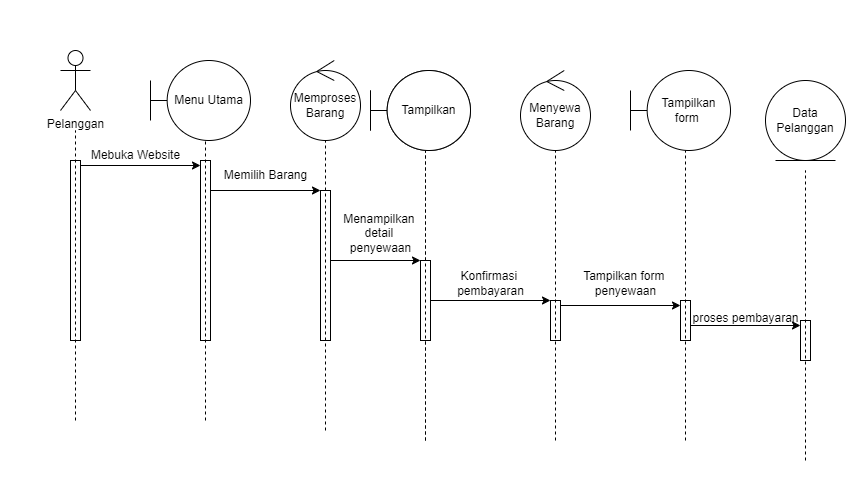

The diagram above was exported from draw.io. Its source (the exported page's mxGraphModel, read from the mxfile embedded in the PNG):
<mxGraphModel dx="744" dy="796" grid="1" gridSize="10" guides="1" tooltips="1" connect="1" arrows="1" fold="1" page="1" pageScale="1" pageWidth="850" pageHeight="1100" math="0" shadow="0">
  <root>
    <mxCell id="0" />
    <mxCell id="1" parent="0" />
    <mxCell id="tSDSFeB0LE8XT6QIrEzG-1" value="Pelanggan" style="shape=umlActor;verticalLabelPosition=bottom;verticalAlign=top;html=1;" vertex="1" parent="1">
      <mxGeometry x="80" y="170" width="30" height="60" as="geometry" />
    </mxCell>
    <mxCell id="tSDSFeB0LE8XT6QIrEzG-2" style="rounded=0;orthogonalLoop=1;jettySize=auto;html=1;exitX=1;exitY=0;exitDx=0;exitDy=5;exitPerimeter=0;entryX=0;entryY=0;entryDx=0;entryDy=5;entryPerimeter=0;" edge="1" parent="1" source="tSDSFeB0LE8XT6QIrEzG-3" target="tSDSFeB0LE8XT6QIrEzG-6">
      <mxGeometry relative="1" as="geometry">
        <mxPoint x="190" y="280" as="targetPoint" />
      </mxGeometry>
    </mxCell>
    <mxCell id="tSDSFeB0LE8XT6QIrEzG-3" value="" style="html=1;points=[[0,0,0,0,5],[0,1,0,0,-5],[1,0,0,0,5],[1,1,0,0,-5]];perimeter=orthogonalPerimeter;outlineConnect=0;targetShapes=umlLifeline;portConstraint=eastwest;newEdgeStyle={&quot;curved&quot;:0,&quot;rounded&quot;:0};" vertex="1" parent="1">
      <mxGeometry x="90" y="280" width="10" height="180" as="geometry" />
    </mxCell>
    <mxCell id="tSDSFeB0LE8XT6QIrEzG-4" value="" style="endArrow=none;dashed=1;html=1;rounded=0;" edge="1" parent="1">
      <mxGeometry width="50" height="50" relative="1" as="geometry">
        <mxPoint x="95" y="540" as="sourcePoint" />
        <mxPoint x="95" y="250" as="targetPoint" />
      </mxGeometry>
    </mxCell>
    <mxCell id="tSDSFeB0LE8XT6QIrEzG-5" style="rounded=0;orthogonalLoop=1;jettySize=auto;html=1;" edge="1" parent="1" target="tSDSFeB0LE8XT6QIrEzG-10">
      <mxGeometry relative="1" as="geometry">
        <mxPoint x="230" y="310" as="sourcePoint" />
        <mxPoint x="330" y="310" as="targetPoint" />
      </mxGeometry>
    </mxCell>
    <mxCell id="tSDSFeB0LE8XT6QIrEzG-6" value="" style="html=1;points=[[0,0,0,0,5],[0,1,0,0,-5],[1,0,0,0,5],[1,1,0,0,-5]];perimeter=orthogonalPerimeter;outlineConnect=0;targetShapes=umlLifeline;portConstraint=eastwest;newEdgeStyle={&quot;curved&quot;:0,&quot;rounded&quot;:0};" vertex="1" parent="1">
      <mxGeometry x="220" y="280" width="10" height="180" as="geometry" />
    </mxCell>
    <mxCell id="tSDSFeB0LE8XT6QIrEzG-7" value="" style="endArrow=none;dashed=1;html=1;rounded=0;" edge="1" parent="1">
      <mxGeometry width="50" height="50" relative="1" as="geometry">
        <mxPoint x="225" y="540" as="sourcePoint" />
        <mxPoint x="225" y="250" as="targetPoint" />
      </mxGeometry>
    </mxCell>
    <mxCell id="tSDSFeB0LE8XT6QIrEzG-8" value="Mebuka Website" style="text;html=1;align=center;verticalAlign=middle;resizable=0;points=[];autosize=1;strokeColor=none;fillColor=none;" vertex="1" parent="1">
      <mxGeometry x="100" y="260" width="110" height="30" as="geometry" />
    </mxCell>
    <mxCell id="tSDSFeB0LE8XT6QIrEzG-9" value="Menu Utama" style="shape=umlBoundary;whiteSpace=wrap;html=1;" vertex="1" parent="1">
      <mxGeometry x="170" y="180" width="100" height="80" as="geometry" />
    </mxCell>
    <mxCell id="tSDSFeB0LE8XT6QIrEzG-10" value="" style="html=1;points=[[0,0,0,0,5],[0,1,0,0,-5],[1,0,0,0,5],[1,1,0,0,-5]];perimeter=orthogonalPerimeter;outlineConnect=0;targetShapes=umlLifeline;portConstraint=eastwest;newEdgeStyle={&quot;curved&quot;:0,&quot;rounded&quot;:0};" vertex="1" parent="1">
      <mxGeometry x="340" y="310" width="10" height="150" as="geometry" />
    </mxCell>
    <mxCell id="tSDSFeB0LE8XT6QIrEzG-11" value="" style="endArrow=none;dashed=1;html=1;rounded=0;" edge="1" parent="1">
      <mxGeometry width="50" height="50" relative="1" as="geometry">
        <mxPoint x="345" y="550" as="sourcePoint" />
        <mxPoint x="345" y="260" as="targetPoint" />
      </mxGeometry>
    </mxCell>
    <mxCell id="tSDSFeB0LE8XT6QIrEzG-12" value="Memilih Barang" style="text;html=1;align=center;verticalAlign=middle;resizable=0;points=[];autosize=1;strokeColor=none;fillColor=none;" vertex="1" parent="1">
      <mxGeometry x="230" y="280" width="110" height="30" as="geometry" />
    </mxCell>
    <mxCell id="tSDSFeB0LE8XT6QIrEzG-13" value="Memproses Barang" style="ellipse;shape=umlControl;whiteSpace=wrap;html=1;" vertex="1" parent="1">
      <mxGeometry x="310" y="180" width="70" height="80" as="geometry" />
    </mxCell>
    <mxCell id="tSDSFeB0LE8XT6QIrEzG-14" value="" style="html=1;points=[[0,0,0,0,5],[0,1,0,0,-5],[1,0,0,0,5],[1,1,0,0,-5]];perimeter=orthogonalPerimeter;outlineConnect=0;targetShapes=umlLifeline;portConstraint=eastwest;newEdgeStyle={&quot;curved&quot;:0,&quot;rounded&quot;:0};" vertex="1" parent="1">
      <mxGeometry x="440" y="380" width="10" height="80" as="geometry" />
    </mxCell>
    <mxCell id="tSDSFeB0LE8XT6QIrEzG-15" value="" style="endArrow=none;dashed=1;html=1;rounded=0;" edge="1" parent="1">
      <mxGeometry width="50" height="50" relative="1" as="geometry">
        <mxPoint x="445" y="560" as="sourcePoint" />
        <mxPoint x="445" y="270" as="targetPoint" />
      </mxGeometry>
    </mxCell>
    <mxCell id="tSDSFeB0LE8XT6QIrEzG-16" style="rounded=0;orthogonalLoop=1;jettySize=auto;html=1;" edge="1" parent="1" source="tSDSFeB0LE8XT6QIrEzG-10">
      <mxGeometry relative="1" as="geometry">
        <mxPoint x="330" y="380" as="sourcePoint" />
        <mxPoint x="440" y="380" as="targetPoint" />
      </mxGeometry>
    </mxCell>
    <mxCell id="tSDSFeB0LE8XT6QIrEzG-17" value="Menampilkan&amp;nbsp;&lt;div&gt;detail&amp;nbsp;&lt;/div&gt;&lt;div&gt;penyewaan&lt;/div&gt;" style="text;html=1;align=center;verticalAlign=middle;resizable=0;points=[];autosize=1;strokeColor=none;fillColor=none;" vertex="1" parent="1">
      <mxGeometry x="350" y="323" width="100" height="60" as="geometry" />
    </mxCell>
    <mxCell id="tSDSFeB0LE8XT6QIrEzG-18" value="Tampilkan" style="shape=umlBoundary;whiteSpace=wrap;html=1;" vertex="1" parent="1">
      <mxGeometry x="390" y="190" width="100" height="80" as="geometry" />
    </mxCell>
    <mxCell id="tSDSFeB0LE8XT6QIrEzG-19" value="" style="shape=providedRequiredInterface;html=1;verticalLabelPosition=bottom;sketch=0;fillColor=none;strokeColor=none;" vertex="1" parent="1">
      <mxGeometry x="20" y="340" width="20" height="20" as="geometry" />
    </mxCell>
    <mxCell id="tSDSFeB0LE8XT6QIrEzG-20" value="" style="shape=providedRequiredInterface;html=1;verticalLabelPosition=bottom;sketch=0;fillColor=none;strokeColor=none;" vertex="1" parent="1">
      <mxGeometry x="250" y="590" width="20" height="20" as="geometry" />
    </mxCell>
    <mxCell id="tSDSFeB0LE8XT6QIrEzG-21" value="" style="shape=providedRequiredInterface;html=1;verticalLabelPosition=bottom;sketch=0;fillColor=none;strokeColor=none;" vertex="1" parent="1">
      <mxGeometry x="520" y="400" width="20" height="20" as="geometry" />
    </mxCell>
    <mxCell id="tSDSFeB0LE8XT6QIrEzG-22" value="" style="shape=providedRequiredInterface;html=1;verticalLabelPosition=bottom;sketch=0;fillColor=none;strokeColor=none;" vertex="1" parent="1">
      <mxGeometry x="275" y="120" width="20" height="20" as="geometry" />
    </mxCell>
    <mxCell id="tSDSFeB0LE8XT6QIrEzG-23" value="" style="html=1;points=[[0,0,0,0,5],[0,1,0,0,-5],[1,0,0,0,5],[1,1,0,0,-5]];perimeter=orthogonalPerimeter;outlineConnect=0;targetShapes=umlLifeline;portConstraint=eastwest;newEdgeStyle={&quot;curved&quot;:0,&quot;rounded&quot;:0};" vertex="1" parent="1">
      <mxGeometry x="570" y="420" width="10" height="40" as="geometry" />
    </mxCell>
    <mxCell id="tSDSFeB0LE8XT6QIrEzG-24" value="" style="endArrow=none;dashed=1;html=1;rounded=0;" edge="1" parent="1">
      <mxGeometry width="50" height="50" relative="1" as="geometry">
        <mxPoint x="575" y="560" as="sourcePoint" />
        <mxPoint x="575" y="270" as="targetPoint" />
      </mxGeometry>
    </mxCell>
    <mxCell id="tSDSFeB0LE8XT6QIrEzG-25" style="rounded=0;orthogonalLoop=1;jettySize=auto;html=1;" edge="1" parent="1">
      <mxGeometry relative="1" as="geometry">
        <mxPoint x="450" y="420" as="sourcePoint" />
        <mxPoint x="570" y="420" as="targetPoint" />
      </mxGeometry>
    </mxCell>
    <mxCell id="tSDSFeB0LE8XT6QIrEzG-26" value="Konfirmasi&amp;nbsp;&lt;div&gt;pembayaran&lt;/div&gt;" style="text;html=1;align=center;verticalAlign=middle;resizable=0;points=[];autosize=1;strokeColor=none;fillColor=none;" vertex="1" parent="1">
      <mxGeometry x="465" y="383" width="90" height="40" as="geometry" />
    </mxCell>
    <mxCell id="tSDSFeB0LE8XT6QIrEzG-27" value="Menyewa Barang" style="ellipse;shape=umlControl;whiteSpace=wrap;html=1;" vertex="1" parent="1">
      <mxGeometry x="540" y="190" width="70" height="80" as="geometry" />
    </mxCell>
    <mxCell id="tSDSFeB0LE8XT6QIrEzG-28" value="" style="html=1;points=[[0,0,0,0,5],[0,1,0,0,-5],[1,0,0,0,5],[1,1,0,0,-5]];perimeter=orthogonalPerimeter;outlineConnect=0;targetShapes=umlLifeline;portConstraint=eastwest;newEdgeStyle={&quot;curved&quot;:0,&quot;rounded&quot;:0};" vertex="1" parent="1">
      <mxGeometry x="440" y="380" width="10" height="80" as="geometry" />
    </mxCell>
    <mxCell id="tSDSFeB0LE8XT6QIrEzG-29" value="" style="endArrow=none;dashed=1;html=1;rounded=0;" edge="1" parent="1">
      <mxGeometry width="50" height="50" relative="1" as="geometry">
        <mxPoint x="445" y="560" as="sourcePoint" />
        <mxPoint x="445" y="270" as="targetPoint" />
      </mxGeometry>
    </mxCell>
    <mxCell id="tSDSFeB0LE8XT6QIrEzG-30" value="&lt;div&gt;&lt;br&gt;&lt;/div&gt;" style="text;html=1;align=center;verticalAlign=middle;resizable=0;points=[];autosize=1;strokeColor=none;fillColor=none;" vertex="1" parent="1">
      <mxGeometry x="390" y="340" width="20" height="30" as="geometry" />
    </mxCell>
    <mxCell id="tSDSFeB0LE8XT6QIrEzG-31" value="Tampilkan" style="shape=umlBoundary;whiteSpace=wrap;html=1;" vertex="1" parent="1">
      <mxGeometry x="390" y="190" width="100" height="80" as="geometry" />
    </mxCell>
    <mxCell id="tSDSFeB0LE8XT6QIrEzG-32" value="" style="html=1;points=[[0,0,0,0,5],[0,1,0,0,-5],[1,0,0,0,5],[1,1,0,0,-5]];perimeter=orthogonalPerimeter;outlineConnect=0;targetShapes=umlLifeline;portConstraint=eastwest;newEdgeStyle={&quot;curved&quot;:0,&quot;rounded&quot;:0};" vertex="1" parent="1">
      <mxGeometry x="700" y="420" width="10" height="40" as="geometry" />
    </mxCell>
    <mxCell id="tSDSFeB0LE8XT6QIrEzG-33" value="" style="endArrow=none;dashed=1;html=1;rounded=0;" edge="1" parent="1">
      <mxGeometry width="50" height="50" relative="1" as="geometry">
        <mxPoint x="705" y="560" as="sourcePoint" />
        <mxPoint x="705" y="270" as="targetPoint" />
      </mxGeometry>
    </mxCell>
    <mxCell id="tSDSFeB0LE8XT6QIrEzG-34" value="Tampilkan form&amp;nbsp;" style="shape=umlBoundary;whiteSpace=wrap;html=1;" vertex="1" parent="1">
      <mxGeometry x="650" y="190" width="100" height="80" as="geometry" />
    </mxCell>
    <mxCell id="tSDSFeB0LE8XT6QIrEzG-35" style="edgeStyle=orthogonalEdgeStyle;rounded=0;orthogonalLoop=1;jettySize=auto;html=1;curved=0;exitX=1;exitY=0;exitDx=0;exitDy=5;exitPerimeter=0;entryX=0;entryY=0;entryDx=0;entryDy=5;entryPerimeter=0;" edge="1" parent="1" source="tSDSFeB0LE8XT6QIrEzG-23" target="tSDSFeB0LE8XT6QIrEzG-32">
      <mxGeometry relative="1" as="geometry" />
    </mxCell>
    <mxCell id="tSDSFeB0LE8XT6QIrEzG-36" value="Tampilkan form&amp;nbsp;&lt;div&gt;penyewaan&lt;/div&gt;" style="text;html=1;align=center;verticalAlign=middle;resizable=0;points=[];autosize=1;strokeColor=none;fillColor=none;" vertex="1" parent="1">
      <mxGeometry x="590" y="383" width="110" height="40" as="geometry" />
    </mxCell>
    <mxCell id="tSDSFeB0LE8XT6QIrEzG-38" value="" style="html=1;points=[[0,0,0,0,5],[0,1,0,0,-5],[1,0,0,0,5],[1,1,0,0,-5]];perimeter=orthogonalPerimeter;outlineConnect=0;targetShapes=umlLifeline;portConstraint=eastwest;newEdgeStyle={&quot;curved&quot;:0,&quot;rounded&quot;:0};" vertex="1" parent="1">
      <mxGeometry x="820" y="440" width="10" height="40" as="geometry" />
    </mxCell>
    <mxCell id="tSDSFeB0LE8XT6QIrEzG-39" value="" style="endArrow=none;dashed=1;html=1;rounded=0;" edge="1" parent="1">
      <mxGeometry width="50" height="50" relative="1" as="geometry">
        <mxPoint x="825" y="580" as="sourcePoint" />
        <mxPoint x="825" y="290" as="targetPoint" />
      </mxGeometry>
    </mxCell>
    <mxCell id="tSDSFeB0LE8XT6QIrEzG-40" style="rounded=0;orthogonalLoop=1;jettySize=auto;html=1;entryX=0;entryY=0;entryDx=0;entryDy=5;entryPerimeter=0;" edge="1" parent="1" source="tSDSFeB0LE8XT6QIrEzG-32" target="tSDSFeB0LE8XT6QIrEzG-38">
      <mxGeometry relative="1" as="geometry" />
    </mxCell>
    <mxCell id="tSDSFeB0LE8XT6QIrEzG-41" value="proses pembayaran" style="text;html=1;align=center;verticalAlign=middle;resizable=0;points=[];autosize=1;strokeColor=none;fillColor=none;" vertex="1" parent="1">
      <mxGeometry x="700" y="423" width="130" height="30" as="geometry" />
    </mxCell>
    <mxCell id="tSDSFeB0LE8XT6QIrEzG-42" value="Data Pelanggan" style="ellipse;shape=umlEntity;whiteSpace=wrap;html=1;" vertex="1" parent="1">
      <mxGeometry x="785" y="200" width="80" height="80" as="geometry" />
    </mxCell>
  </root>
</mxGraphModel>